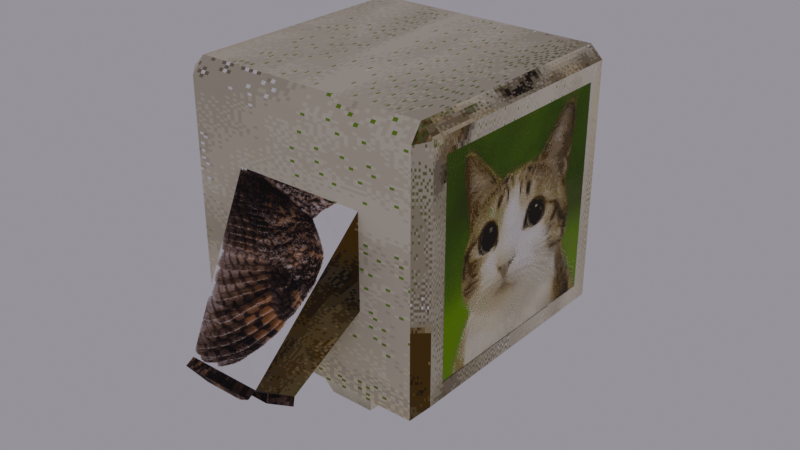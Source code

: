 # Source: meowl_skin.blend  (saved by Blender 4.5.90; exported with 4.5.12 LTS)
import bpy
from mathutils import Matrix  # noqa: F401  (used for matrix-valued properties, if any)

bpy.ops.wm.read_factory_settings(use_empty=True)
scene = bpy.context.scene
scene.name = 'Scene'

# ---- collections
col_collection = bpy.data.collections.new('Collection'); scene.collection.children.link(col_collection)

# ---- images (referenced by path relative to the original .blend; pixels are not part of the script)
import os
ASSET_DIR = os.environ.get("B2B_ASSET_DIR", "")  # directory of the original .blend (textures are referenced by path, not embedded)
HERE = os.path.dirname(os.path.abspath(__file__))  # packed textures are extracted next to this script under _unpacked/

def load_image(name, relpath, width, height, colorspace="sRGB"):
    """Load a texture the original file referenced (path relative to the .blend, or extracted next to this script)."""
    p = next((c for c in (os.path.join(HERE, relpath), os.path.join(ASSET_DIR, relpath)) if relpath and os.path.exists(c)), "")
    if p:
        img = bpy.data.images.load(p, check_existing=True)
        img.name = name
    else:  # same state as the original file: an image datablock whose file is absent (Cycles renders it pink)
        img = bpy.data.images.new(name, width, height)
        img.source = "FILE"
        img.filepath = "//" + (relpath or name)
    img.colorspace_settings.name = colorspace
    return img
img_meowl_texture_png = load_image('meowl texture.png', '_unpacked/meowl_texture.9abbca91.png', 512, 1024, 'sRGB')
img_meowl_png = load_image('meowl.png', '_unpacked/meowl.2a5ebf2e.png', 512, 512, 'sRGB')

# ---- materials (node trees are filled in below, after node groups)
mat_material_001 = bpy.data.materials.new('Material.001')
mat_material_003 = bpy.data.materials.new('Material.003')

# ---- material node trees
mat_material_001.use_nodes = True; mat_material_001.node_tree.nodes.clear()
_N = mat_material_001.node_tree.nodes; _L = mat_material_001.node_tree.links
n0 = _N.new('ShaderNodeBsdfPrincipled'); n0.name = 'Principled BSDF'; n0.location = (-131, 104)
n0.inputs[2].default_value = 1.0
n1 = _N.new('ShaderNodeOutputMaterial'); n1.name = 'Material Output'; n1.location = (200, 100)
n2 = _N.new('ShaderNodeTexImage'); n2.name = 'Image Texture'; n2.location = (-463, 78)
n2.image = img_meowl_texture_png
n2.interpolation = 'Closest'
_L.new(n0.outputs[0], n1.inputs[0])
_L.new(n2.outputs[0], n0.inputs[0])
n1.is_active_output = True
mat_material_003.use_nodes = True; mat_material_003.node_tree.nodes.clear()
_N = mat_material_003.node_tree.nodes; _L = mat_material_003.node_tree.links
n0 = _N.new('ShaderNodeBsdfPrincipled'); n0.name = 'Principled BSDF'; n0.location = (-68, 230)
n0.inputs[2].default_value = 1.0
n1 = _N.new('ShaderNodeOutputMaterial'); n1.name = 'Material Output'; n1.location = (332, 230)
n2 = _N.new('ShaderNodeTexImage'); n2.name = 'Image Texture'; n2.location = (-517, 368)
n2.image = img_meowl_png
n2.interpolation = 'Closest'
_L.new(n0.outputs[0], n1.inputs[0])
_L.new(n2.outputs[0], n0.inputs[0])
n1.is_active_output = True

# ---- world
world_world = bpy.data.worlds.new('World'); scene.world = world_world
world_world.use_nodes = True; world_world.node_tree.nodes.clear()
_N = world_world.node_tree.nodes; _L = world_world.node_tree.links
n0 = _N.new('ShaderNodeOutputWorld'); n0.name = 'World Output'; n0.location = (200, 100)
n1 = _N.new('ShaderNodeBackground'); n1.name = 'Background'; n1.location = (-200, 100)
n1.inputs[0].default_value = (0.329, 0.3012, 0.3583, 1.0)
_L.new(n1.outputs[0], n0.inputs[0])
n0.is_active_output = True
world_world.color = (0.02804, 0.07125, 0.8233)
world_world.sun_shadow_jitter_overblur = 0.0

# ---- meshes
me_cube_002 = bpy.data.meshes.new('Cube.002')
me_cube_002.from_pydata([(-0.5059, 1.0, -0.3497), (-0.5059, 1.0, 0.3497), (0.5059, 1.0, -0.3497), (0.5059, 1.0, 0.3497), (-0.3479, 0.7117, -1.031), (0.3479, 0.7117, -1.031), (0.1807, 0.1916, -1.525), (0.3479, 0.027, -1.031), (-0.3479, 0.027, -1.031), (-0.1807, 0.1916, -1.525), (0.1807, 0.5471, -1.525), (-0.1807, 0.5471, -1.525), (0.07956, 0.2911, -1.605), (-0.07956, 0.2911, -1.605), (0.07956, 0.4476, -1.605), (-0.07956, 0.4476, -1.605), (-0.2563, 1.73, -0.6385), (-0.2563, 1.41, -0.8625), (0.3088, 1.41, -0.8625), (0.3088, 1.73, -0.6385), (-0.1189, 1.678, -0.7291), (-0.1189, 1.513, -0.8443), (0.1715, 1.513, -0.8443), (0.1715, 1.678, -0.7291), (0.3088, 1.423, -0.9339), (-0.2563, 1.423, -0.9339), (-0.2563, 1.793, -0.6747), (0.3088, 1.793, -0.6747), (0.1715, 1.526, -0.9156), (-0.1189, 1.526, -0.9156), (-0.1189, 1.741, -0.7654), (0.1715, 1.741, -0.7654), (-0.5059, -1.0, -0.3497), (-0.5059, -1.0, 0.3497), (0.5059, -1.0, -0.3497), (0.5059, -1.0, 0.3497), (-0.3479, -0.7117, -1.031), (0.3479, -0.7117, -1.031), (0.1807, -0.1916, -1.525), (0.3479, -0.027, -1.031), (-0.3479, -0.027, -1.031), (-0.1807, -0.1916, -1.525), (0.1807, -0.5471, -1.525), (-0.1807, -0.5471, -1.525), (0.07956, -0.2911, -1.605), (-0.07956, -0.2911, -1.605), (0.07956, -0.4476, -1.605), (-0.07956, -0.4476, -1.605), (-0.2563, -1.73, -0.6385), (-0.2563, -1.41, -0.8625), (0.3088, -1.41, -0.8625), (0.3088, -1.73, -0.6385), (-0.1189, -1.678, -0.7291), (-0.1189, -1.513, -0.8443), (0.1715, -1.513, -0.8443), (0.1715, -1.678, -0.7291), (0.3088, -1.423, -0.9339), (-0.2563, -1.423, -0.9339), (-0.2563, -1.793, -0.6747), (0.3088, -1.793, -0.6747), (0.1715, -1.526, -0.9156), (-0.1189, -1.526, -0.9156), (-0.1189, -1.741, -0.7654), (0.1715, -1.741, -0.7654), (-1.0, 0.0, -0.9048), (-0.9111, 0.0, -1.0), (1.0, 0.0, -0.7826), (0.9111, 0.0, -1.0), (-1.0, 0.9048, 0.9048), (-0.9048, 0.9048, 1.0), (-0.9121, 1.0, 0.8843), (0.9048, 0.9048, 1.0), (1.0, 0.7826, 0.7826), (0.9121, 1.0, 0.8843), (1.0, 0.7826, -0.7826), (0.9113, 1.0, -1.0), (-0.9113, 1.0, -1.0), (-1.0, 0.9048, -0.9048), (-1.0, -0.9048, 0.9048), (-0.9121, -1.0, 0.8843), (-0.9048, -0.9048, 1.0), (0.9048, -0.9048, 1.0), (0.9121, -1.0, 0.8843), (1.0, -0.7826, 0.7826), (1.0, -0.7826, -0.7826), (0.9113, -1.0, -1.0), (-1.0, -0.9048, -0.9048), (-0.9113, -1.0, -1.0), (1.0, 0.9048, 0.9048), (1.0, 0.9048, -0.9048), (1.0, 0.0, -0.9048), (1.0, -0.9048, -0.9048), (1.0, -0.9048, 0.9048), (0.9345, 0.7826, 0.7826), (0.9345, 0.7826, -0.7826), (0.9345, 0.0, -0.7826), (0.9345, -0.7826, -0.7826), (0.9345, -0.7826, 0.7826)], [], [(2, 0, 17, 18), (8, 4, 11, 9), (9, 11, 15, 13), (7, 8, 9, 6), (4, 5, 10, 11), (5, 7, 6, 10), (15, 14, 12, 13), (11, 10, 14, 15), (10, 6, 12, 14), (6, 9, 13, 12), (19, 18, 22, 23), (1, 3, 19, 16), (0, 1, 16, 17), (3, 2, 18, 19), (21, 20, 23, 22), (19, 23, 31, 27), (20, 16, 26, 30), (17, 16, 20, 21), (24, 25, 29, 28), (26, 27, 31, 30), (16, 19, 27, 26), (21, 22, 28, 29), (17, 21, 29, 25), (22, 18, 24, 28), (18, 17, 25, 24), (23, 20, 30, 31), (34, 50, 49, 32), (40, 41, 43, 36), (41, 45, 47, 43), (39, 38, 41, 40), (36, 43, 42, 37), (37, 42, 38, 39), (47, 45, 44, 46), (43, 47, 46, 42), (42, 46, 44, 38), (38, 44, 45, 41), (51, 55, 54, 50), (33, 48, 51, 35), (32, 49, 48, 33), (35, 51, 50, 34), (53, 54, 55, 52), (51, 59, 63, 55), (52, 62, 58, 48), (49, 53, 52, 48), (56, 60, 61, 57), (58, 62, 63, 59), (48, 58, 59, 51), (53, 61, 60, 54), (49, 57, 61, 53), (54, 60, 56, 50), (50, 56, 57, 49), (55, 63, 62, 52), (68, 69, 70), (71, 88, 73), (78, 79, 80), (81, 82, 92), (70, 76, 77, 68), (69, 71, 73, 70), (88, 89, 75, 73), (67, 75, 89, 90), (76, 65, 64, 77), (78, 86, 87, 79), (79, 82, 81, 80), (82, 85, 91, 92), (68, 78, 80, 69), (90, 91, 85, 67), (86, 64, 65, 87), (92, 88, 71, 81), (4, 8, 65, 76), (40, 65, 67, 39), (8, 7, 67, 65), (64, 86, 78, 68, 77), (36, 87, 65, 40), (7, 5, 75, 67), (39, 67, 85, 37), (72, 83, 97, 93), (1, 0, 76, 70), (81, 71, 69, 80), (3, 1, 70, 73), (2, 3, 73, 75), (5, 4, 76, 75), (0, 2, 75, 76), (33, 79, 87, 32), (35, 82, 79, 33), (34, 85, 82, 35), (37, 85, 87, 36), (32, 87, 85, 34), (72, 74, 89, 88), (74, 66, 90, 89), (84, 83, 92, 91), (66, 84, 91, 90), (83, 72, 88, 92), (96, 95, 94, 93, 97), (83, 84, 96, 97), (74, 72, 93, 94), (84, 66, 95, 96), (66, 74, 94, 95)])
_uv = me_cube_002.uv_layers.new(name='UVMap')
_uv.uv.foreach_set('vector', [0.4929, 0.2906, 0.4929, 0.1506, 0.5706, 0.1852, 0.5706, 0.2634, 0.6053, 0.2869, 0.4568, 0.2869, 0.4925, 0.1752, 0.5696, 0.1752, 0.4925, 0.2409, 0.4925, 0.1638, 0.5144, 0.1854, 0.5144, 0.2194, 0.6077, 0.2873, 0.4568, 0.2873, 0.4931, 0.1766, 0.5714, 0.1766, 0.6108, 0.2871, 0.4599, 0.2871, 0.4962, 0.1764, 0.5745, 0.1764, 0.6265, 0.1349, 0.5513, 0.1349, 0.5694, 0.0794, 0.6085, 0.0794, 0.5144, 0.1854, 0.5489, 0.1854, 0.5489, 0.2194, 0.5144, 0.2194, 0.4925, 0.1638, 0.5709, 0.1638, 0.5489, 0.1854, 0.5144, 0.1854, 0.6338, 0.08498, 0.4796, 0.08498, 0.5227, 0.07402, 0.5906, 0.07402, 0.5709, 0.2409, 0.4925, 0.2409, 0.5144, 0.2194, 0.5489, 0.2194, 0.1226, 0.7639, 0.09382, 0.7639, 0.1031, 0.7515, 0.1179, 0.7515, 0.02106, 0.6271, 0.02207, 0.8939, 1.017, 0.8411, 1.017, 0.6921, 0.732, 0.2087, 0.6818, 0.2539, 0.7169, 0.1465, 0.7501, 0.1499, 0.7191, 0.2788, 0.6767, 0.1942, 0.6945, 0.1241, 0.7468, 0.1463, 0.1031, 0.7254, 0.1179, 0.7254, 0.1179, 0.7515, 0.1031, 0.7515, 0.8114, 0.8445, 0.8012, 0.8177, 0.8134, 0.8177, 0.8236, 0.8445, 0.1472, 0.7052, 0.1472, 0.681, 0.1612, 0.6821, 0.1612, 0.7064, 0.09382, 0.713, 0.1226, 0.713, 0.1179, 0.7254, 0.1031, 0.7254, 0.08557, 0.6848, 0.08557, 0.6133, 0.09863, 0.6307, 0.09863, 0.6675, 0.1392, 0.8152, 0.1392, 0.7436, 0.1515, 0.761, 0.1515, 0.7978, 0.2876, 0.7681, 0.2876, 0.658, 0.2999, 0.658, 0.2999, 0.7681, 0.08557, 0.739, 0.08557, 0.7022, 0.09433, 0.7022, 0.09433, 0.739, 0.0982, 0.6259, 0.09423, 0.6085, 0.103, 0.6085, 0.107, 0.6259, 0.08557, 0.7022, 0.08954, 0.6848, 0.0983, 0.6848, 0.09433, 0.7022, 0.5476, 0.2876, 0.5476, 0.1775, 0.5617, 0.1775, 0.5617, 0.2876, 0.08771, 0.7669, 0.08771, 0.7301, 0.09566, 0.7301, 0.09566, 0.7669, 0.511, 0.1594, 0.5887, 0.1867, 0.5887, 0.2648, 0.511, 0.2994, 0.4607, 0.2891, 0.4964, 0.1775, 0.5735, 0.1775, 0.6092, 0.2891, 0.4932, 0.1634, 0.5151, 0.1849, 0.5151, 0.2189, 0.4932, 0.2404, 0.4568, 0.2882, 0.4931, 0.1775, 0.5714, 0.1775, 0.6077, 0.2882, 0.4537, 0.288, 0.49, 0.1773, 0.5683, 0.1773, 0.6046, 0.288, 0.4869, 0.1336, 0.505, 0.07806, 0.544, 0.07806, 0.5621, 0.1336, 0.5151, 0.2189, 0.5151, 0.1849, 0.5496, 0.1849, 0.5496, 0.2189, 0.4932, 0.2404, 0.5151, 0.2189, 0.5496, 0.2189, 0.5716, 0.2404, 0.4805, 0.08533, 0.5237, 0.07437, 0.5916, 0.07437, 0.6347, 0.08533, 0.5716, 0.1634, 0.5496, 0.1849, 0.5151, 0.1849, 0.4932, 0.1634, 0.1739, 0.6584, 0.1692, 0.6708, 0.1544, 0.6708, 0.1451, 0.6584, 0.01175, 0.6405, 0.9673, 0.7045, 0.9668, 0.8476, 0.01077, 0.8967, 0.6781, 0.1978, 0.6946, 0.1246, 0.7472, 0.1466, 0.7205, 0.282, 0.6841, 0.2551, 0.7189, 0.1487, 0.7522, 0.1521, 0.7352, 0.2096, 0.1544, 0.6969, 0.1544, 0.6708, 0.1692, 0.6708, 0.1692, 0.6969, 0.1666, 0.6358, 0.1746, 0.6358, 0.1679, 0.6532, 0.16, 0.6532, 0.1161, 0.6417, 0.107, 0.6424, 0.107, 0.6266, 0.1161, 0.6259, 0.1451, 0.7093, 0.1544, 0.6969, 0.1692, 0.6969, 0.1739, 0.7093, 0.1174, 0.6848, 0.1044, 0.6675, 0.1044, 0.6307, 0.1174, 0.6133, 0.1515, 0.7436, 0.1637, 0.761, 0.1637, 0.7978, 0.1515, 0.8152, 0.2435, 0.7788, 0.2312, 0.7788, 0.2312, 0.6687, 0.2435, 0.6687, 0.1044, 0.7022, 0.1131, 0.7022, 0.1131, 0.739, 0.1044, 0.739, 0.1083, 0.6848, 0.1171, 0.6848, 0.1131, 0.7022, 0.1044, 0.7022, 0.113, 0.6085, 0.1218, 0.6085, 0.1258, 0.6259, 0.117, 0.6259, 0.5252, 0.1726, 0.5393, 0.1726, 0.5393, 0.2827, 0.5252, 0.2827, 0.16, 0.6532, 0.1679, 0.6532, 0.1679, 0.6899, 0.16, 0.6899, 0.5349, 0.2454, 0.5349, 0.2385, 0.5417, 0.2391, 0.6058, 0.07631, 0.6058, 0.06741, 0.6147, 0.07562, 0.6348, 0.3251, 0.6279, 0.3188, 0.6348, 0.3182, 0.4367, 0.07631, 0.4278, 0.07562, 0.4367, 0.06741, 0.3311, 0.9681, 0.6206, 0.9681, 0.6036, 0.9859, 0.3256, 0.9859, 0.5091, 0.3238, 0.6102, 0.3238, 0.6106, 0.3295, 0.5087, 0.3295, 0.4493, 0.3149, 0.6177, 0.3149, 0.6272, 0.3256, 0.4519, 0.3256, 0.6272, 0.2137, 0.6272, 0.3256, 0.6177, 0.3149, 0.6177, 0.2137, 0.6339, 0.175, 0.6339, 0.2515, 0.627, 0.2515, 0.627, 0.1823, 0.5133, 0.3206, 0.627, 0.3206, 0.6339, 0.3279, 0.5155, 0.3279, 0.6263, 0.2188, 0.5244, 0.2188, 0.5249, 0.213, 0.6259, 0.213, 0.5339, 0.1722, 0.7092, 0.1722, 0.6997, 0.1829, 0.5313, 0.1829, 0.5453, 0.1827, 0.4367, 0.1827, 0.4367, 0.1758, 0.5453, 0.1758, 0.6177, 0.2137, 0.6177, 0.1126, 0.6272, 0.1019, 0.6272, 0.2137, 0.627, 0.3206, 0.627, 0.2515, 0.6339, 0.2515, 0.6339, 0.3279, 0.4498, 0.06635, 0.6245, 0.06635, 0.6245, 0.07737, 0.4498, 0.07737, 0.5812, 0.2979, 0.5812, 0.2291, 0.6139, 0.2264, 0.6139, 0.3006, 0.9309, 0.6869, 1.001, 0.6927, 0.7096, 0.6927, 0.7801, 0.6869, 0.9309, 0.6986, 0.7801, 0.6986, 0.7096, 0.6927, 1.001, 0.6927, 0.5978, 0.2109, 0.5978, 0.28, 0.5016, 0.28, 0.5016, 0.1417, 0.5978, 0.1417, 0.5812, 0.1549, 0.6139, 0.1522, 0.6139, 0.2264, 0.5812, 0.2237, 0.5113, 0.2291, 0.5113, 0.2979, 0.4787, 0.3006, 0.4787, 0.2264, 0.5113, 0.2237, 0.4787, 0.2264, 0.4787, 0.1522, 0.5113, 0.1549, 0.8254, -0.1117, 0.8254, -0.3624, 0.8254, -0.3624, 0.8254, -0.1117, 0.547, 0.2492, 0.547, 0.2879, 0.5243, 0.3239, 0.5243, 0.2196, 0.4878, 0.1741, 0.5805, 0.1741, 0.5805, 0.3138, 0.4878, 0.3138, 0.6085, 0.2473, 0.552, 0.2473, 0.5293, 0.2177, 0.6312, 0.2177, 0.6035, 0.2879, 0.6035, 0.2492, 0.6262, 0.2196, 0.6262, 0.3239, 0.5035, 0.26, 0.5734, 0.26, 0.6061, 0.3386, 0.4708, 0.3386, 0.547, 0.2879, 0.6035, 0.2879, 0.6262, 0.3239, 0.5243, 0.3239, 0.6037, 0.2484, 0.6263, 0.2188, 0.6263, 0.3232, 0.6037, 0.2871, 0.5471, 0.2484, 0.5244, 0.2188, 0.6263, 0.2188, 0.6037, 0.2484, 0.5471, 0.2871, 0.5245, 0.3232, 0.5244, 0.2188, 0.5471, 0.2484, 0.5036, 0.2925, 0.4709, 0.2688, 0.6061, 0.2688, 0.5735, 0.2925, 0.6037, 0.2871, 0.6263, 0.3232, 0.5245, 0.3232, 0.5471, 0.2871, 0.4642, 0.3086, 0.6099, 0.3086, 0.6212, 0.3223, 0.4529, 0.3223, 0.6099, 0.3086, 0.6099, 0.2211, 0.6212, 0.2211, 0.6212, 0.3223, 0.6099, 0.1336, 0.4642, 0.1336, 0.4529, 0.1199, 0.6212, 0.1199, 0.6099, 0.2211, 0.6099, 0.1336, 0.6212, 0.1199, 0.6212, 0.2211, 0.4642, 0.1336, 0.4642, 0.3086, 0.4529, 0.3223, 0.4529, 0.1199, 0.02725, 0.1238, 0.1672, 0.1238, 0.3071, 0.1238, 0.3071, 0.4027, 0.02725, 0.4027, 0.8254, -0.3624, 1.075, -0.3624, 1.075, -0.3624, 0.8254, -0.3624, 1.075, -0.1117, 0.8254, -0.1117, 0.8254, -0.1117, 1.075, -0.1117, 1.075, -0.3624, 1.075, -0.2371, 1.075, -0.2371, 1.075, -0.3624, 1.075, -0.2371, 1.075, -0.1117, 1.075, -0.1117, 1.075, -0.2371])
me_cube_002.materials.append(mat_material_001)
me_cube_002.use_paint_bone_selection = False
me_cube_002.use_paint_mask = True
me_cube_002.update()
me_plane_001 = bpy.data.meshes.new('Plane.001')
me_plane_001.from_pydata([(-1.0, -1.0, 0.0), (1.0, -1.0, 0.0), (-1.0, 1.0, 0.0), (1.0, 1.0, 0.0)], [], [(0, 1, 3, 2)])
_uv = me_plane_001.uv_layers.new(name='UVMap')
_uv.uv.foreach_set('vector', [0.3494, 0.9947, 0.3494, 0.5882, 0.756, 0.5882, 0.756, 0.9947])
me_plane_001.materials.append(mat_material_003)
me_plane_001.update()
arm_armature_008 = bpy.data.armatures.new('Armature.008')  # bones are not reproduced

# ---- objects
ob_playermodel = bpy.data.objects.new('PlayerModel', me_cube_002)
ob_playerbones = bpy.data.objects.new('PlayerBones', arm_armature_008)
ob_facedamaged = bpy.data.objects.new('FaceDamaged', me_plane_001)

# ---- transforms, parenting, visibility, modifiers, constraints
ob_playermodel.parent = ob_playerbones
ob_playermodel.matrix_parent_inverse = Matrix(((-1.0, -3.258e-07, 0.0, -0.0), (3.258e-07, -1.0, -0.0, 0.0), (0.0, -0.0, 1.0, 0.4291), (-0.0, 0.0, -0.0, 1.0)))
ob_playermodel.location = (0.0, 0.0, 0.0)
_vg = ob_playermodel.vertex_groups.new(name='BodyBone')
for _i, _w in zip([0, 1, 2, 3, 4, 5, 6, 7, 8, 9, 10, 11, 12, 13, 14, 15, 16, 17, 18, 19, 20, 21, 22, 23, 24, 25, 26, 27, 28, 29, 30, 31, 32, 33, 34, 35, 36, 37, 38, 39, 40, 41, 42, 43, 44, 45, 46, 47, 48, 49, 50, 51, 52, 53, 54, 55, 56, 57, 58, 59, 60, 61, 62, 63, 64, 65, 66, 67, 68, 69, 70, 71, 72, 73, 74, 75, 76, 77, 78, 79, 80, 81, 82, 83, 84, 85, 86, 87, 88, 89, 90, 91, 92, 93, 94, 95, 96, 97], [0.0, 0.008764, 0.01693, 0.01273, 0.002651, 0.0006816, 0.04784, 0.0114, 0.05377, 0.002315, 0.02584, 0.001213, 0.03395, 0.005969, 0.02095, 0.0003035, 0.0, 0.0007245, 0.01341, 0.0, 0.0001117, 0.002805, 0.004287, 0.0, 0.03262, 0.004215, 0.0, 0.0004454, 0.01176, 0.00804, 0.0003088, 0.0, 0.0002275, 0.0, 0.0, 0.0, 0.0, 0.0, 0.08332, 0.008699, 0.06744, 0.003524, 0.08828, 0.003789, 0.09167, 0.04163, 0.08829, 0.04162, 0.001396, 0.03159, 0.02671, 0.02706, 0.01376, 0.008912, 0.007569, 0.03471, 0.02646, 0.03071, 0.008443, 0.05729, 0.007196, 0.008292, 0.02805, 0.0568, 0.0001016, 0.01197, 0.01275, 0.002029, 0.0004992, 0.001832, 0.00127, 0.0002415, 0.01327, 0.01008, 0.0, 0.03065, 0.01163, 0.0009675, 0.0002514, 0.0, 0.0001485, 0.0, 0.001793, 0.01931, 0.0, 0.0, 0.0, 0.0003087, 0.002893, 0.00625, 0.0, 0.0, 0.002552, 0.009535, 0.0004869, 0.01689, 0.0002886, 0.01335]): _vg.add([_i], _w, 'REPLACE')
_vg = ob_playermodel.vertex_groups.new(name='Leg.R')
for _i, _w in zip([0, 1, 2, 3, 4, 5, 6, 7, 8, 9, 10, 11, 12, 13, 14, 15, 16, 17, 18, 19, 20, 21, 22, 23, 24, 25, 26, 27, 28, 29, 30, 31, 32, 33, 34, 35, 36, 37, 38, 39, 40, 41, 42, 43, 44, 45, 46, 47, 48, 49, 50, 51, 52, 53, 54, 55, 56, 57, 58, 59, 60, 61, 62, 63, 64, 65, 66, 67, 68, 69, 70, 71, 72, 73, 74, 75, 76, 77, 78, 79, 80, 81, 82, 83, 84, 85, 86, 87, 88, 89, 90, 91, 92, 93, 94, 95, 96, 97], [0.0, 0.0, 0.0, 0.0, 0.0, 0.0, 1.0, 0.0, 0.0003878, 1.0, 1.0, 1.0, 1.0, 1.0, 1.0, 1.0, 0.0, 0.0, 0.0, 0.0, 0.0, 0.0, 0.0, 0.0, 0.0, 0.0, 0.0, 0.0, 0.0, 0.0, 0.0, 0.0, 0.0, 0.0, 0.0, 0.0, 0.0, 0.0, 0.0, 0.0, 0.0001697, 0.0, 0.0, 0.0, 0.0, 0.0, 0.0, 0.0, 0.0, 0.0, 0.0, 0.0, 0.0, 0.0, 0.0, 0.0, 0.0, 0.0, 0.0, 0.0, 0.0, 0.0, 0.0, 0.0, 0.0, 0.0, 0.0, 0.0, 0.0007393, 0.0, 0.0, 0.0, 0.0, 0.0, 0.0, 0.0, 0.0, 0.0, 0.0, 0.0, 0.0, 0.0, 0.0, 0.0, 0.0, 0.0, 0.0, 0.0, 0.0, 0.0, 0.0, 0.0001141, 0.0, 0.0, 0.0, 0.0, 0.0, 0.0]): _vg.add([_i], _w, 'REPLACE')
_vg = ob_playermodel.vertex_groups.new(name='Arm.R')
for _i, _w in zip([0, 1, 2, 3, 4, 5, 6, 7, 8, 9, 10, 11, 12, 13, 14, 15, 16, 17, 18, 19, 20, 21, 22, 23, 24, 25, 26, 27, 28, 29, 30, 31, 32, 33, 34, 35, 36, 37, 38, 39, 40, 41, 42, 43, 44, 45, 46, 47, 48, 49, 50, 51, 52, 53, 54, 55, 56, 57, 58, 59, 60, 61, 62, 63, 64, 65, 66, 67, 68, 69, 70, 71, 72, 73, 74, 75, 76, 77, 78, 79, 80, 81, 82, 83, 84, 85, 86, 87, 88, 89, 90, 91, 92, 93, 94, 95, 96, 97], [0.0, 0.0, 0.0, 0.0, 0.0, 0.0, 0.0, 0.0, 0.0005909, 0.0, 0.0, 0.0, 0.0, 0.0, 0.0, 0.0, 1.0, 1.0, 1.0, 1.0, 1.0, 1.0, 1.0, 1.0, 1.0, 1.0, 1.0, 1.0, 1.0, 1.0, 1.0, 1.0, 0.0, 0.0, 0.0, 0.0004146, 0.0, 0.0, 0.0, 0.0, 0.0002536, 0.0, 0.0, 0.0, 0.0, 0.0, 0.0, 0.0, 0.0, 0.0, 0.0, 0.0, 0.0, 0.0, 0.0, 0.0, 0.0, 0.0, 0.0, 0.0, 0.0, 0.0, 0.0, 0.0, 0.0, 0.0, 0.0, 0.0, 0.0, 0.0, 0.0, 0.0, 0.0, 0.0, 0.0, 0.0, 0.0, 0.0, 0.0, 0.0001376, 0.0005653, 0.0, 0.0, 0.0, 0.0, 0.0, 0.0, 0.0, 0.0, 0.0, 0.0, 0.0, 0.0, 0.0, 0.0, 0.0, 0.0, 0.0]): _vg.add([_i], _w, 'REPLACE')
_vg = ob_playermodel.vertex_groups.new(name='Leg.L')
for _i, _w in zip([0, 1, 2, 3, 4, 5, 6, 7, 8, 9, 10, 11, 12, 13, 14, 15, 16, 17, 18, 19, 20, 21, 22, 23, 24, 25, 26, 27, 28, 29, 30, 31, 32, 33, 34, 35, 36, 37, 38, 39, 40, 41, 42, 43, 44, 45, 46, 47, 48, 49, 50, 51, 52, 53, 54, 55, 56, 57, 58, 59, 60, 61, 62, 63, 64, 65, 66, 67, 68, 69, 70, 71, 72, 73, 74, 75, 76, 77, 78, 79, 80, 81, 82, 83, 84, 85, 86, 87, 88, 89, 90, 91, 92, 93, 94, 95, 96, 97], [0.0, 0.0, 0.0, 0.0, 0.0008426, 0.0, 0.0, 0.0, 0.0, 0.0, 0.0, 0.0, 0.0, 0.0, 0.0, 0.0, 0.0, 0.0, 0.0, 0.0, 0.0, 0.0, 0.0, 0.0, 0.0, 0.0, 0.0, 0.0, 0.0, 0.0, 0.0, 0.0, 0.001826, 0.0, 0.0, 0.0, 0.0003862, 0.0, 1.0, 0.0, 0.0, 1.0, 1.0, 1.0, 1.0, 1.0, 1.0, 1.0, 0.0, 0.0, 0.0, 0.0, 0.0, 0.0, 0.0, 0.0, 0.0, 0.0, 0.0, 0.0, 0.0, 0.0, 0.0, 0.0, 0.0, 0.0, 0.0, 0.0001807, 0.0, 0.0, 0.0, 0.0, 0.0, 0.0, 0.01255, 0.001399, 0.0, 0.0, 0.0, 0.0, 0.0, 0.0, 0.0, 0.0002261, 0.0, 0.0, 0.0002383, 0.0008938, 0.0, 0.006762, 0.0, 0.0, 0.0, 0.0, 0.01255, 0.0, 0.0, 0.0002261]): _vg.add([_i], _w, 'REPLACE')
_vg = ob_playermodel.vertex_groups.new(name='Arm.L')
for _i, _w in zip([0, 1, 2, 3, 4, 5, 6, 7, 8, 9, 10, 11, 12, 13, 14, 15, 16, 17, 18, 19, 20, 21, 22, 23, 24, 25, 26, 27, 28, 29, 30, 31, 32, 33, 34, 35, 36, 37, 38, 39, 40, 41, 42, 43, 44, 45, 46, 47, 48, 49, 50, 51, 52, 53, 54, 55, 56, 57, 58, 59, 60, 61, 62, 63, 64, 65, 66, 67, 68, 69, 70, 71, 72, 73, 74, 75, 76, 77, 78, 79, 80, 81, 82, 83, 84, 85, 86, 87, 88, 89, 90, 91, 92, 93, 94, 95, 96, 97], [0.0, 0.0, 0.0001405, 0.003856, 0.0, 0.0, 0.0, 0.0, 0.0, 0.0, 0.0, 0.0, 0.0, 0.0, 0.0, 0.0, 0.0, 0.0, 0.0, 0.0, 0.0, 0.0, 0.0, 0.0, 0.0, 0.0, 0.0, 0.0, 0.0, 0.0, 0.0, 0.0, 0.0005627, 0.01891, 0.0004392, 0.008647, 0.0004756, 0.0, 0.0, 0.0, 0.0, 0.0, 0.0, 0.0, 0.0, 0.0, 0.0, 0.0, 1.0, 1.0, 1.0, 1.0, 1.0, 1.0, 1.0, 1.0, 1.0, 1.0, 1.0, 1.0, 1.0, 1.0, 1.0, 1.0, 0.00246, 0.001917, 0.0003003, 0.0, 0.0007196, 0.002292, 0.005958, 0.0, 0.0, 0.0, 0.0, 0.0, 0.0, 0.0, 0.0, 0.0, 0.0, 0.01118, 0.0001079, 0.00274, 0.001565, 0.0001327, 0.001821, 0.001123, 0.0, 0.0, 0.0, 0.0005032, 0.0, 0.0, 0.0, 0.0003003, 0.001565, 0.00274]): _vg.add([_i], _w, 'REPLACE')
_vg = ob_playermodel.vertex_groups.new(name='HeadBone')
for _i, _w in zip([0, 1, 2, 3, 32, 33, 34, 35, 64, 65, 66, 67, 68, 69, 70, 71, 72, 73, 74, 75, 76, 77, 78, 79, 80, 81, 82, 83, 84, 85, 86, 87, 88, 89, 90, 91, 92, 93, 94, 95, 96, 97], [0.15, 0.15, 0.15, 0.15, 0.15, 0.15, 0.15, 0.15, 0.15, 0.15, 0.15, 0.15, 0.15, 0.15, 0.15, 0.15, 0.15, 0.15, 0.15, 0.15, 0.15, 0.15, 0.15, 0.15, 0.15, 0.15, 0.15, 0.15, 0.15, 0.15, 0.15, 0.15, 0.15, 0.15, 0.15, 0.15, 0.15, 0.15, 0.15, 0.15, 0.15, 0.15]): _vg.add([_i], _w, 'REPLACE')
_m = ob_playermodel.modifiers.new('Armature', 'ARMATURE')
_m.object = ob_playerbones
ob_playerbones.location = (0.0, 0.0, -0.4291)
ob_playerbones.rotation_euler = (0.0, -0.0, 3.142)
ob_playerbones.show_in_front = True
ob_facedamaged.parent = ob_playerbones
ob_facedamaged.matrix_parent_inverse = Matrix(((-1.0, -3.258e-07, 0.0, -0.0), (3.258e-07, -1.0, -0.0, 0.0), (0.0, -0.0, 1.0, 0.4291), (-0.0, 0.0, -0.0, 1.0)))
ob_facedamaged.location = (0.9962, 0.0, 0.0)
ob_facedamaged.rotation_euler = (-0.0, 1.571, 0.0)
ob_facedamaged.scale = (0.7832, 0.7832, 0.7832)
_vg = ob_facedamaged.vertex_groups.new(name='BodyBone')
_vg = ob_facedamaged.vertex_groups.new(name='Leg.R')
for _i, _w in zip([0, 1, 2, 3], [0.0, 0.0, 0.0001262, 0.0005537]): _vg.add([_i], _w, 'REPLACE')
_vg = ob_facedamaged.vertex_groups.new(name='Arm.R')
_vg = ob_facedamaged.vertex_groups.new(name='Leg.L')
for _i, _w in zip([0, 1, 2, 3], [0.0, 0.0, 0.0, 0.0]): _vg.add([_i], _w, 'REPLACE')
_vg = ob_facedamaged.vertex_groups.new(name='Arm.L')
for _i, _w in zip([0, 1, 2, 3], [0.0, 0.0, 0.0, 0.0]): _vg.add([_i], _w, 'REPLACE')
_vg = ob_facedamaged.vertex_groups.new(name='HeadBone')
for _i, _w in zip([0, 1, 2, 3], [1.0, 1.0, 0.9999, 1.0]): _vg.add([_i], _w, 'REPLACE')
_m = ob_facedamaged.modifiers.new('Armature', 'ARMATURE')
_m.object = ob_playerbones

# ---- collection membership
col_collection.objects.link(ob_playermodel)
col_collection.objects.link(ob_playerbones)
col_collection.objects.link(ob_facedamaged)

# ---- scene / render settings (as saved in the file)
scene.frame_start = 1; scene.frame_end = 24; scene.frame_set(2)
scene.render.engine = 'BLENDER_EEVEE_NEXT'
bpy.context.view_layer.update()

# ---- added for rendering (the .blend has no active camera): camera
cam_auto = bpy.data.cameras.new('AutoCamera')
cam_auto.lens = 50.0
cam_auto.sensor_width = 36.0
cam_auto.clip_end = 1000.0
ob_auto_camera = bpy.data.objects.new('AutoCamera', cam_auto)
scene.collection.objects.link(ob_auto_camera)
ob_auto_camera.location = (4.4989, -5.39868, 3.29671)
ob_auto_camera.rotation_euler = (1.09748, -7.21219e-08, 0.694738)
scene.camera = ob_auto_camera
bpy.context.view_layer.update()
